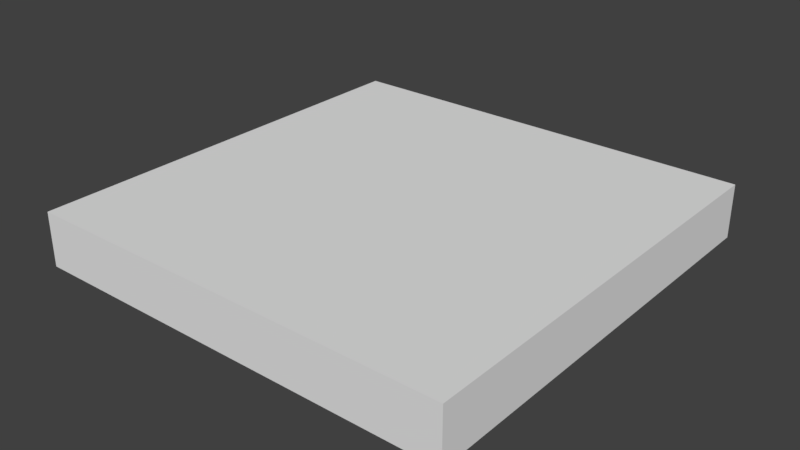 # Source: Square_2x2x.25.blend  (saved by Blender 2.78.0; exported with 4.5.12 LTS)
import bpy
from mathutils import Matrix  # noqa: F401  (used for matrix-valued properties, if any)

bpy.ops.wm.read_factory_settings(use_empty=True)
scene = bpy.context.scene
scene.name = 'Scene'

# ---- collections
col_collection_1 = bpy.data.collections.new('Collection 1'); scene.collection.children.link(col_collection_1)

# ---- materials (node trees are filled in below, after node groups)
mat_material = bpy.data.materials.new('Material')
mat_material.alpha_threshold = 0.0
mat_material.use_transparent_shadow = False
mat_material.roughness = 0.5
mat_material.line_color = (0.0, 0.0, 0.0, 1.0)

# ---- material node trees

# ---- world
world_world = bpy.data.worlds.new('World'); scene.world = world_world
world_world.color = (0.05088, 0.05088, 0.05088)
world_world.use_sun_shadow = False
world_world.sun_shadow_jitter_overblur = 0.0
world_world.cycles.sampling_method = 'MANUAL'

# ---- meshes
me_cube = bpy.data.meshes.new('Cube')
me_cube.from_pydata([(1.0, 1.0, -1.0), (1.0, -1.0, -1.0), (-1.0, -1.0, -1.0), (-1.0, 1.0, -1.0), (1.0, 1.0, 1.0), (1.0, -1.0, 1.0), (-1.0, -1.0, 1.0), (-1.0, 1.0, 1.0)], [], [(0, 1, 2, 3), (4, 7, 6, 5), (0, 4, 5, 1), (1, 5, 6, 2), (2, 6, 7, 3), (4, 0, 3, 7)])
me_cube.materials.append(mat_material)
me_cube.use_remesh_preserve_volume = False
me_cube.use_remesh_preserve_attributes = False
me_cube.use_mirror_vertex_groups = False
me_cube.update()

# ---- objects
ob_cube = bpy.data.objects.new('Cube', me_cube)

# ---- transforms, parenting, visibility, modifiers, constraints
ob_cube.location = (1.0, 1.0, 0.125)
ob_cube.scale = (1.0, 1.0, 0.125)
ob_cube.lock_rotations_4d = False
ob_cube.empty_display_type = 'ARROWS'
ob_cube.lineart.crease_threshold = 0.0

# ---- collection membership
col_collection_1.objects.link(ob_cube)

# ---- scene / render settings (as saved in the file)
scene.frame_start = 1; scene.frame_end = 250; scene.frame_set(1)
scene.render.engine = 'BLENDER_EEVEE_NEXT'
scene.render.resolution_percentage = 50
scene.render.dither_intensity = 0.0
scene.cycles.use_denoising = False
scene.cycles.samples = 128
scene.cycles.sampling_pattern = 'TABULATED_SOBOL'
scene.cycles.light_sampling_threshold = 0.0
scene.cycles.use_adaptive_sampling = False
scene.cycles.use_light_tree = False
scene.cycles.blur_glossy = 0.0
scene.cycles.sample_clamp_indirect = 0.0
scene.view_settings.view_transform = 'Standard'
bpy.context.view_layer.update()

# ---- added for rendering (the .blend has no active camera and no usable light): camera, sun
cam_auto = bpy.data.cameras.new('AutoCamera')
cam_auto.lens = 50.0
cam_auto.sensor_width = 36.0
cam_auto.clip_end = 1000.0
ob_auto_camera = bpy.data.objects.new('AutoCamera', cam_auto)
scene.collection.objects.link(ob_auto_camera)
ob_auto_camera.location = (3.62713, -2.15256, 2.22671)
ob_auto_camera.rotation_euler = (1.09748, -7.21219e-08, 0.694738)
scene.camera = ob_auto_camera
light_auto_sun = bpy.data.lights.new('AutoSun', 'SUN')
light_auto_sun.energy = 3.0
light_auto_sun.angle = 0.0523599
ob_auto_sun = bpy.data.objects.new('AutoSun', light_auto_sun)
scene.collection.objects.link(ob_auto_sun)
ob_auto_sun.rotation_euler = (0.872665, 0.174533, 0.523599)
bpy.context.view_layer.update()
